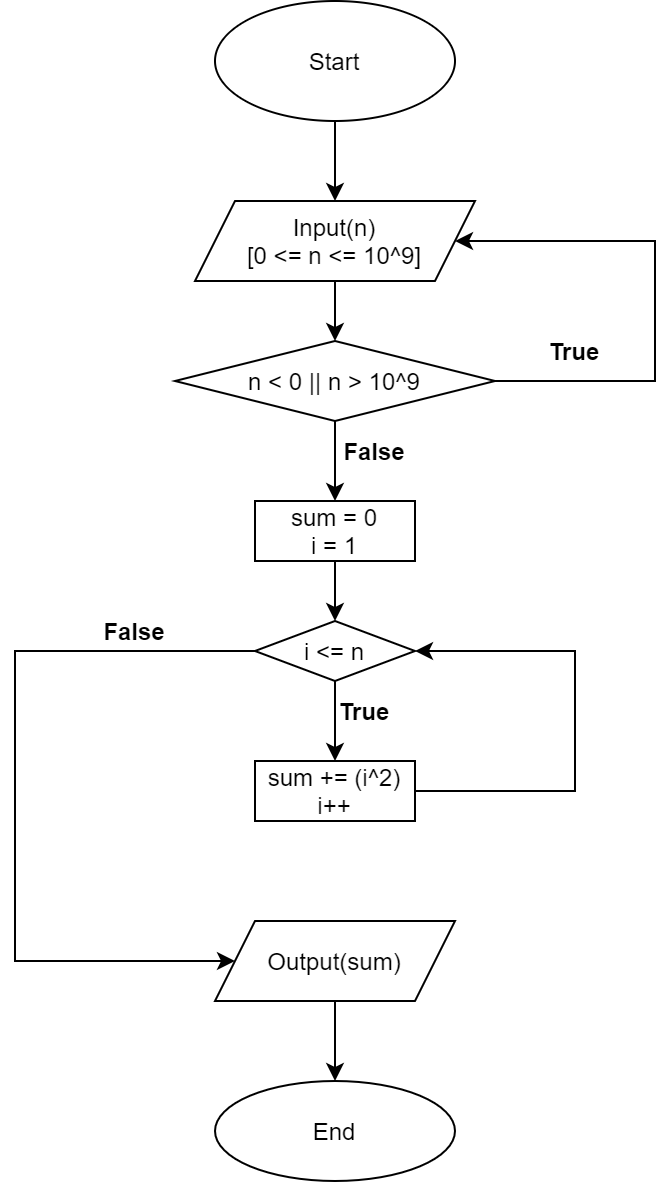

The diagram above was exported from draw.io. Its source (the exported page's mxGraphModel, read from the mxfile embedded in the PNG):
<mxGraphModel dx="1038" dy="547" grid="1" gridSize="10" guides="1" tooltips="1" connect="1" arrows="1" fold="1" page="1" pageScale="1" pageWidth="850" pageHeight="1100" math="0" shadow="0">
  <root>
    <mxCell id="0" />
    <mxCell id="1" parent="0" />
    <mxCell id="q6PznlTs9Rbw0kZPQPVk-2" style="edgeStyle=orthogonalEdgeStyle;rounded=0;orthogonalLoop=1;jettySize=auto;html=1;exitX=0.5;exitY=1;exitDx=0;exitDy=0;" edge="1" parent="1" source="q6PznlTs9Rbw0kZPQPVk-1" target="q6PznlTs9Rbw0kZPQPVk-3">
      <mxGeometry relative="1" as="geometry">
        <mxPoint x="440" y="100" as="targetPoint" />
      </mxGeometry>
    </mxCell>
    <mxCell id="q6PznlTs9Rbw0kZPQPVk-1" value="Start" style="ellipse;whiteSpace=wrap;html=1;" vertex="1" parent="1">
      <mxGeometry x="380" width="120" height="60" as="geometry" />
    </mxCell>
    <mxCell id="q6PznlTs9Rbw0kZPQPVk-4" style="edgeStyle=orthogonalEdgeStyle;rounded=0;orthogonalLoop=1;jettySize=auto;html=1;exitX=0.5;exitY=1;exitDx=0;exitDy=0;" edge="1" parent="1" source="q6PznlTs9Rbw0kZPQPVk-3" target="q6PznlTs9Rbw0kZPQPVk-5">
      <mxGeometry relative="1" as="geometry">
        <mxPoint x="440" y="170" as="targetPoint" />
      </mxGeometry>
    </mxCell>
    <mxCell id="q6PznlTs9Rbw0kZPQPVk-3" value="Input(n)&lt;br&gt;[0 &amp;lt;= n &amp;lt;= 10^9]" style="shape=parallelogram;perimeter=parallelogramPerimeter;whiteSpace=wrap;html=1;fixedSize=1;" vertex="1" parent="1">
      <mxGeometry x="370" y="100" width="140" height="40" as="geometry" />
    </mxCell>
    <mxCell id="q6PznlTs9Rbw0kZPQPVk-9" style="edgeStyle=orthogonalEdgeStyle;rounded=0;orthogonalLoop=1;jettySize=auto;html=1;exitX=0.5;exitY=1;exitDx=0;exitDy=0;" edge="1" parent="1" source="q6PznlTs9Rbw0kZPQPVk-5">
      <mxGeometry relative="1" as="geometry">
        <mxPoint x="440" y="250" as="targetPoint" />
        <Array as="points">
          <mxPoint x="440" y="240" />
          <mxPoint x="440" y="240" />
        </Array>
      </mxGeometry>
    </mxCell>
    <mxCell id="q6PznlTs9Rbw0kZPQPVk-10" style="edgeStyle=orthogonalEdgeStyle;rounded=0;orthogonalLoop=1;jettySize=auto;html=1;exitX=1;exitY=0.5;exitDx=0;exitDy=0;entryX=1;entryY=0.5;entryDx=0;entryDy=0;" edge="1" parent="1" source="q6PznlTs9Rbw0kZPQPVk-5" target="q6PznlTs9Rbw0kZPQPVk-3">
      <mxGeometry relative="1" as="geometry">
        <mxPoint x="560" y="120" as="targetPoint" />
        <Array as="points">
          <mxPoint x="600" y="190" />
          <mxPoint x="600" y="120" />
        </Array>
      </mxGeometry>
    </mxCell>
    <mxCell id="q6PznlTs9Rbw0kZPQPVk-5" value="n &amp;lt; 0 || n &amp;gt; 10^9" style="rhombus;whiteSpace=wrap;html=1;" vertex="1" parent="1">
      <mxGeometry x="360" y="170" width="160" height="40" as="geometry" />
    </mxCell>
    <mxCell id="q6PznlTs9Rbw0kZPQPVk-8" value="&lt;b&gt;True&lt;/b&gt;" style="text;html=1;strokeColor=none;fillColor=none;align=center;verticalAlign=middle;whiteSpace=wrap;rounded=0;" vertex="1" parent="1">
      <mxGeometry x="530" y="160" width="60" height="30" as="geometry" />
    </mxCell>
    <mxCell id="q6PznlTs9Rbw0kZPQPVk-11" value="&lt;b&gt;False&lt;/b&gt;" style="text;html=1;strokeColor=none;fillColor=none;align=center;verticalAlign=middle;whiteSpace=wrap;rounded=0;" vertex="1" parent="1">
      <mxGeometry x="430" y="210" width="60" height="30" as="geometry" />
    </mxCell>
    <mxCell id="q6PznlTs9Rbw0kZPQPVk-13" style="edgeStyle=orthogonalEdgeStyle;rounded=0;orthogonalLoop=1;jettySize=auto;html=1;exitX=0.5;exitY=1;exitDx=0;exitDy=0;" edge="1" parent="1" source="q6PznlTs9Rbw0kZPQPVk-12">
      <mxGeometry relative="1" as="geometry">
        <mxPoint x="440" y="310" as="targetPoint" />
      </mxGeometry>
    </mxCell>
    <mxCell id="q6PznlTs9Rbw0kZPQPVk-12" value="sum = 0&lt;br&gt;i = 1" style="rounded=0;whiteSpace=wrap;html=1;" vertex="1" parent="1">
      <mxGeometry x="400" y="250" width="80" height="30" as="geometry" />
    </mxCell>
    <mxCell id="q6PznlTs9Rbw0kZPQPVk-15" style="edgeStyle=orthogonalEdgeStyle;rounded=0;orthogonalLoop=1;jettySize=auto;html=1;exitX=0.5;exitY=1;exitDx=0;exitDy=0;" edge="1" parent="1" source="q6PznlTs9Rbw0kZPQPVk-14" target="q6PznlTs9Rbw0kZPQPVk-16">
      <mxGeometry relative="1" as="geometry">
        <mxPoint x="440" y="370" as="targetPoint" />
      </mxGeometry>
    </mxCell>
    <mxCell id="q6PznlTs9Rbw0kZPQPVk-20" style="edgeStyle=orthogonalEdgeStyle;rounded=0;orthogonalLoop=1;jettySize=auto;html=1;exitX=0;exitY=0.5;exitDx=0;exitDy=0;entryX=0;entryY=0.5;entryDx=0;entryDy=0;" edge="1" parent="1" source="q6PznlTs9Rbw0kZPQPVk-14" target="q6PznlTs9Rbw0kZPQPVk-19">
      <mxGeometry relative="1" as="geometry">
        <mxPoint x="310" y="480" as="targetPoint" />
        <Array as="points">
          <mxPoint x="280" y="325" />
          <mxPoint x="280" y="480" />
        </Array>
      </mxGeometry>
    </mxCell>
    <mxCell id="q6PznlTs9Rbw0kZPQPVk-14" value="i &amp;lt;= n" style="rhombus;whiteSpace=wrap;html=1;" vertex="1" parent="1">
      <mxGeometry x="400" y="310" width="80" height="30" as="geometry" />
    </mxCell>
    <mxCell id="q6PznlTs9Rbw0kZPQPVk-18" style="edgeStyle=orthogonalEdgeStyle;rounded=0;orthogonalLoop=1;jettySize=auto;html=1;exitX=1;exitY=0.5;exitDx=0;exitDy=0;entryX=1;entryY=0.5;entryDx=0;entryDy=0;" edge="1" parent="1" source="q6PznlTs9Rbw0kZPQPVk-16" target="q6PznlTs9Rbw0kZPQPVk-14">
      <mxGeometry relative="1" as="geometry">
        <mxPoint x="540" y="330" as="targetPoint" />
        <Array as="points">
          <mxPoint x="560" y="395" />
          <mxPoint x="560" y="325" />
        </Array>
      </mxGeometry>
    </mxCell>
    <mxCell id="q6PznlTs9Rbw0kZPQPVk-16" value="sum += (i^2)&lt;br&gt;i++" style="rounded=0;whiteSpace=wrap;html=1;" vertex="1" parent="1">
      <mxGeometry x="400" y="380" width="80" height="30" as="geometry" />
    </mxCell>
    <mxCell id="q6PznlTs9Rbw0kZPQPVk-17" value="&lt;b&gt;True&lt;/b&gt;" style="text;html=1;strokeColor=none;fillColor=none;align=center;verticalAlign=middle;whiteSpace=wrap;rounded=0;" vertex="1" parent="1">
      <mxGeometry x="425" y="340" width="60" height="30" as="geometry" />
    </mxCell>
    <mxCell id="q6PznlTs9Rbw0kZPQPVk-23" style="edgeStyle=orthogonalEdgeStyle;rounded=0;orthogonalLoop=1;jettySize=auto;html=1;exitX=0.5;exitY=1;exitDx=0;exitDy=0;entryX=0.5;entryY=0;entryDx=0;entryDy=0;" edge="1" parent="1" source="q6PznlTs9Rbw0kZPQPVk-19" target="q6PznlTs9Rbw0kZPQPVk-22">
      <mxGeometry relative="1" as="geometry" />
    </mxCell>
    <mxCell id="q6PznlTs9Rbw0kZPQPVk-19" value="Output(sum)" style="shape=parallelogram;perimeter=parallelogramPerimeter;whiteSpace=wrap;html=1;fixedSize=1;" vertex="1" parent="1">
      <mxGeometry x="380" y="460" width="120" height="40" as="geometry" />
    </mxCell>
    <mxCell id="q6PznlTs9Rbw0kZPQPVk-21" value="&lt;b&gt;False&lt;/b&gt;" style="text;html=1;strokeColor=none;fillColor=none;align=center;verticalAlign=middle;whiteSpace=wrap;rounded=0;" vertex="1" parent="1">
      <mxGeometry x="310" y="300" width="60" height="30" as="geometry" />
    </mxCell>
    <mxCell id="q6PznlTs9Rbw0kZPQPVk-22" value="End" style="ellipse;whiteSpace=wrap;html=1;" vertex="1" parent="1">
      <mxGeometry x="380" y="540" width="120" height="50" as="geometry" />
    </mxCell>
  </root>
</mxGraphModel>